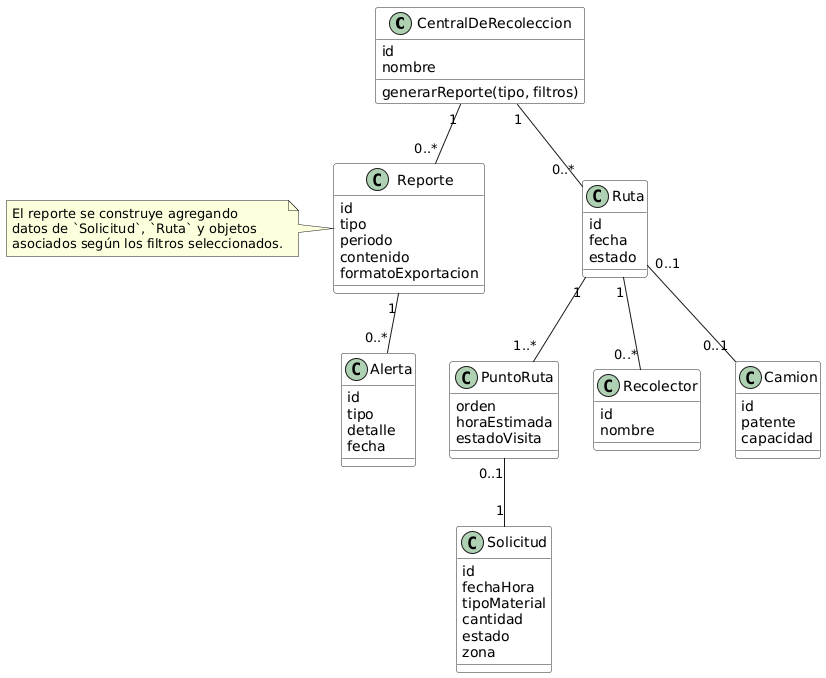

The diagram above was rendered by PlantUML. Its source (embedded in the PNG):
@startuml
skinparam classAttributeIconSize 0
skinparam class {
  BackgroundColor #f9f9f9
  BorderColor #2a2a2a
  FontName Helvetica
}

'=== Diagrama de clases (US3: Generar Reporte) ===
class CentralDeRecoleccion {
  id
  nombre
  generarReporte(tipo, filtros)
}

class Reporte {
  id
  tipo
  periodo
  contenido
  formatoExportacion
}

class Solicitud {
  id
  fechaHora
  tipoMaterial
  cantidad
  estado
  zona
}

class Ruta {
  id
  fecha
  estado
}

class PuntoRuta {
  orden
  horaEstimada
  estadoVisita
}

class Recolector {
  id
  nombre
}

class Camion {
  id
  patente
  capacidad
}

class Alerta {
  id
  tipo
  detalle
  fecha
}

' --- Relaciones ---
CentralDeRecoleccion "1" -- "0..*" Reporte
Reporte "1" -- "0..*" Alerta
CentralDeRecoleccion "1" -- "0..*" Ruta
Ruta "1" -- "1..*" PuntoRuta
PuntoRuta "0..1" -- "1" Solicitud
Ruta "1" -- "0..*" Recolector
Ruta "0..1" -- "0..1" Camion

note left of Reporte
  El reporte se construye agregando
  datos de `Solicitud`, `Ruta` y objetos
  asociados según los filtros seleccionados.
end note
@enduml